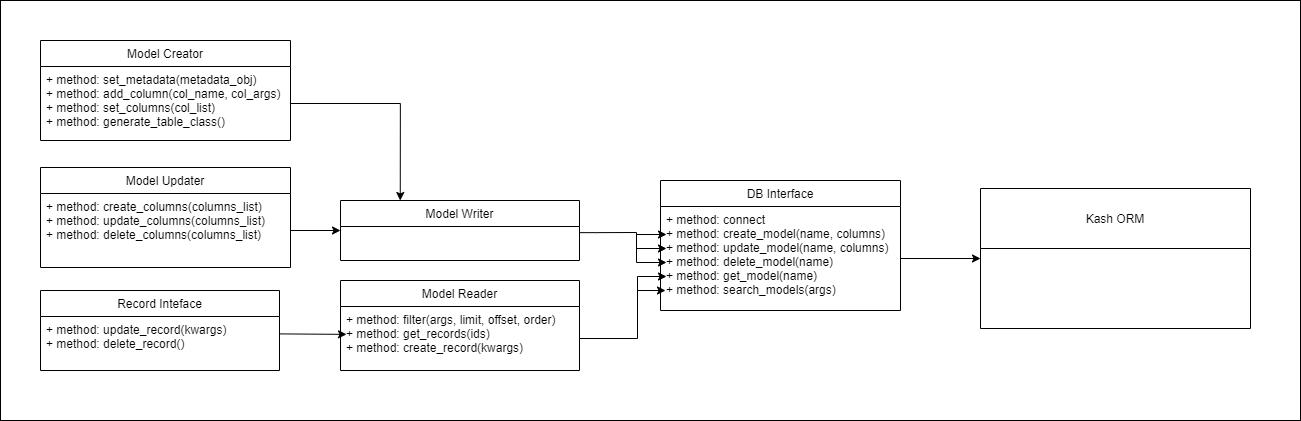

The diagram above was exported from draw.io. Its source (the exported page's mxGraphModel, read from the mxfile embedded in the PNG):
<mxGraphModel dx="2031" dy="1174" grid="1" gridSize="10" guides="1" tooltips="1" connect="1" arrows="1" fold="1" page="1" pageScale="1" pageWidth="827" pageHeight="1169" math="0" shadow="0">
  <root>
    <mxCell id="0" />
    <mxCell id="1" parent="0" />
    <mxCell id="2" style="edgeStyle=orthogonalEdgeStyle;rounded=0;orthogonalLoop=1;jettySize=auto;html=1;exitX=1;exitY=0.5;exitDx=0;exitDy=0;entryX=0;entryY=0.5;entryDx=0;entryDy=0;" edge="1" source="4" target="15" parent="1">
      <mxGeometry relative="1" as="geometry" />
    </mxCell>
    <mxCell id="3" value="DB Interface" style="swimlane;fontStyle=0;childLayout=stackLayout;horizontal=1;startSize=26;fillColor=none;horizontalStack=0;resizeParent=1;resizeParentMax=0;resizeLast=0;collapsible=1;marginBottom=0;swimlaneFillColor=none;strokeOpacity=100;" vertex="1" parent="1">
      <mxGeometry x="670" y="230" width="240" height="130" as="geometry">
        <mxRectangle x="440" y="130" width="100" height="26" as="alternateBounds" />
      </mxGeometry>
    </mxCell>
    <mxCell id="4" value="+ method: connect&#10;+ method: create_model(name, columns)&#10;+ method: update_model(name, columns)&#10;+ method: delete_model(name)&#10;+ method: get_model(name)&#10;+ method: search_models(args)" style="text;strokeColor=none;fillColor=none;align=left;verticalAlign=top;spacingLeft=4;spacingRight=4;overflow=hidden;rotatable=0;points=[[0,0.5],[1,0.5]];portConstraint=eastwest;" vertex="1" parent="3">
      <mxGeometry y="26" width="240" height="104" as="geometry" />
    </mxCell>
    <mxCell id="5" value="Model Reader" style="swimlane;fontStyle=0;childLayout=stackLayout;horizontal=1;startSize=26;fillColor=none;horizontalStack=0;resizeParent=1;resizeParentMax=0;resizeLast=0;collapsible=1;marginBottom=0;" vertex="1" parent="1">
      <mxGeometry x="350" y="330" width="239" height="90" as="geometry" />
    </mxCell>
    <mxCell id="6" value="+ method: filter(args, limit, offset, order)&#10;+ method: get_records(ids)&#10;+ method: create_record(kwargs)" style="text;strokeColor=none;fillColor=none;align=left;verticalAlign=top;spacingLeft=4;spacingRight=4;overflow=hidden;rotatable=0;points=[[0,0.5],[1,0.5]];portConstraint=eastwest;" vertex="1" parent="5">
      <mxGeometry y="26" width="239" height="64" as="geometry" />
    </mxCell>
    <mxCell id="7" style="edgeStyle=orthogonalEdgeStyle;rounded=0;orthogonalLoop=1;jettySize=auto;html=1;exitX=1;exitY=0.565;exitDx=0;exitDy=0;exitPerimeter=0;" edge="1" parent="1">
      <mxGeometry relative="1" as="geometry">
        <mxPoint x="676" y="312.0000000000002" as="targetPoint" />
        <mxPoint x="589" y="282.1600000000001" as="sourcePoint" />
        <Array as="points">
          <mxPoint x="605" y="282" />
          <mxPoint x="646" y="282" />
          <mxPoint x="646" y="312" />
        </Array>
      </mxGeometry>
    </mxCell>
    <mxCell id="8" value="" style="endArrow=classic;html=1;" edge="1" parent="1">
      <mxGeometry width="50" height="50" relative="1" as="geometry">
        <mxPoint x="646" y="284" as="sourcePoint" />
        <mxPoint x="676" y="284" as="targetPoint" />
      </mxGeometry>
    </mxCell>
    <mxCell id="9" style="edgeStyle=orthogonalEdgeStyle;rounded=0;orthogonalLoop=1;jettySize=auto;html=1;exitX=1;exitY=0.5;exitDx=0;exitDy=0;" edge="1" source="6" parent="1">
      <mxGeometry relative="1" as="geometry">
        <mxPoint x="676" y="326" as="targetPoint" />
        <mxPoint x="600" y="348" as="sourcePoint" />
        <Array as="points">
          <mxPoint x="647" y="388" />
          <mxPoint x="647" y="326" />
        </Array>
      </mxGeometry>
    </mxCell>
    <mxCell id="10" value="" style="endArrow=classic;html=1;" edge="1" parent="1">
      <mxGeometry width="50" height="50" relative="1" as="geometry">
        <mxPoint x="647" y="340" as="sourcePoint" />
        <mxPoint x="675" y="340" as="targetPoint" />
      </mxGeometry>
    </mxCell>
    <mxCell id="11" value="" style="endArrow=classic;html=1;" edge="1" parent="1">
      <mxGeometry width="50" height="50" relative="1" as="geometry">
        <mxPoint x="646" y="298" as="sourcePoint" />
        <mxPoint x="676" y="298" as="targetPoint" />
      </mxGeometry>
    </mxCell>
    <mxCell id="12" value="Record Inteface" style="swimlane;fontStyle=0;childLayout=stackLayout;horizontal=1;startSize=26;fillColor=none;horizontalStack=0;resizeParent=1;resizeParentMax=0;resizeLast=0;collapsible=1;marginBottom=0;" vertex="1" parent="1">
      <mxGeometry x="50" y="340" width="239" height="80" as="geometry" />
    </mxCell>
    <mxCell id="13" value="+ method: update_record(kwargs)&#10;+ method: delete_record()" style="text;strokeColor=none;fillColor=none;align=left;verticalAlign=top;spacingLeft=4;spacingRight=4;overflow=hidden;rotatable=0;points=[[0,0.5],[1,0.5]];portConstraint=eastwest;" vertex="1" parent="12">
      <mxGeometry y="26" width="239" height="54" as="geometry" />
    </mxCell>
    <mxCell id="14" value="" style="endArrow=classic;html=1;exitX=0.998;exitY=0.322;exitDx=0;exitDy=0;exitPerimeter=0;" edge="1" source="13" parent="1">
      <mxGeometry width="50" height="50" relative="1" as="geometry">
        <mxPoint x="296" y="383.86" as="sourcePoint" />
        <mxPoint x="356" y="383.8600000000001" as="targetPoint" />
      </mxGeometry>
    </mxCell>
    <mxCell id="15" value="Kash ORM" style="swimlane;fontStyle=0;childLayout=stackLayout;horizontal=1;startSize=60;fillColor=none;horizontalStack=0;resizeParent=1;resizeParentMax=0;resizeLast=0;collapsible=1;marginBottom=0;" vertex="1" parent="1">
      <mxGeometry x="990" y="238" width="270" height="140" as="geometry" />
    </mxCell>
    <mxCell id="16" value="Model Writer" style="swimlane;fontStyle=0;childLayout=stackLayout;horizontal=1;startSize=26;fillColor=none;horizontalStack=0;resizeParent=1;resizeParentMax=0;resizeLast=0;collapsible=1;marginBottom=0;" vertex="1" parent="1">
      <mxGeometry x="350" y="250" width="239" height="60" as="geometry" />
    </mxCell>
    <mxCell id="17" value="Model Creator" style="swimlane;fontStyle=0;childLayout=stackLayout;horizontal=1;startSize=26;fillColor=none;horizontalStack=0;resizeParent=1;resizeParentMax=0;resizeLast=0;collapsible=1;marginBottom=0;" vertex="1" parent="1">
      <mxGeometry x="50" y="90" width="250" height="100" as="geometry" />
    </mxCell>
    <mxCell id="18" value="+ method: set_metadata(metadata_obj)&#10;+ method: add_column(col_name, col_args)&#10;+ method: set_columns(col_list)&#10;+ method: generate_table_class()" style="text;strokeColor=none;fillColor=none;align=left;verticalAlign=top;spacingLeft=4;spacingRight=4;overflow=hidden;rotatable=0;points=[[0,0.5],[1,0.5]];portConstraint=eastwest;" vertex="1" parent="17">
      <mxGeometry y="26" width="250" height="74" as="geometry" />
    </mxCell>
    <mxCell id="19" style="edgeStyle=orthogonalEdgeStyle;rounded=0;orthogonalLoop=1;jettySize=auto;html=1;exitX=1;exitY=0.5;exitDx=0;exitDy=0;entryX=0.25;entryY=0;entryDx=0;entryDy=0;" edge="1" source="18" target="16" parent="1">
      <mxGeometry relative="1" as="geometry">
        <mxPoint x="399" y="210" as="targetPoint" />
        <mxPoint x="350" y="142" as="sourcePoint" />
        <Array as="points">
          <mxPoint x="410" y="153" />
        </Array>
      </mxGeometry>
    </mxCell>
    <mxCell id="20" style="edgeStyle=orthogonalEdgeStyle;rounded=0;orthogonalLoop=1;jettySize=auto;html=1;exitX=1;exitY=0.5;exitDx=0;exitDy=0;entryX=0;entryY=0.5;entryDx=0;entryDy=0;" edge="1" source="22" target="16" parent="1">
      <mxGeometry relative="1" as="geometry" />
    </mxCell>
    <mxCell id="21" value="Model Updater" style="swimlane;fontStyle=0;childLayout=stackLayout;horizontal=1;startSize=26;fillColor=none;horizontalStack=0;resizeParent=1;resizeParentMax=0;resizeLast=0;collapsible=1;marginBottom=0;" vertex="1" parent="1">
      <mxGeometry x="50" y="217" width="250" height="100" as="geometry" />
    </mxCell>
    <mxCell id="22" value="+ method: create_columns(columns_list)&#10;+ method: update_columns(columns_list)&#10;+ method: delete_columns(columns_list)" style="text;strokeColor=none;fillColor=none;align=left;verticalAlign=top;spacingLeft=4;spacingRight=4;overflow=hidden;rotatable=0;points=[[0,0.5],[1,0.5]];portConstraint=eastwest;" vertex="1" parent="21">
      <mxGeometry y="26" width="250" height="74" as="geometry" />
    </mxCell>
    <mxCell id="23" value="" style="rounded=0;whiteSpace=wrap;html=1;fillColor=none;" vertex="1" parent="1">
      <mxGeometry x="10" y="50" width="1300" height="420" as="geometry" />
    </mxCell>
  </root>
</mxGraphModel>